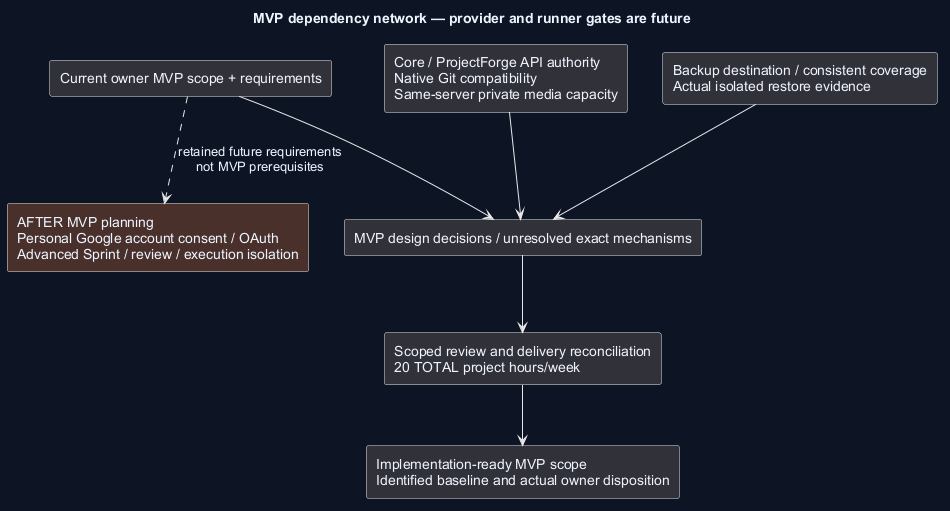

The diagram above was rendered by PlantUML. Its source (embedded in the PNG):
@startuml
title MVP dependency network — provider and runner gates are future
skinparam backgroundColor #0D1525
skinparam defaultFontColor #EDF4FF
skinparam shadowing false
skinparam defaultFontName Arial
rectangle "Current owner MVP scope + requirements" as R
rectangle "Core / ProjectForge API authority\nNative Git compatibility\nSame-server private media capacity" as C
rectangle "Backup destination / consistent coverage\nActual isolated restore evidence" as B
rectangle "MVP design decisions / unresolved exact mechanisms" as D
rectangle "Scoped review and delivery reconciliation\n20 TOTAL project hours/week" as V
rectangle "Implementation-ready MVP scope\nIdentified baseline and actual owner disposition" as READY
R --> D
C --> D
B --> D
D --> V
V --> READY
rectangle "AFTER MVP planning\nPersonal Google account consent / OAuth\nAdvanced Sprint / review / execution isolation" as F #4A302B
R ..> F : retained future requirements\nnot MVP prerequisites
@enduml